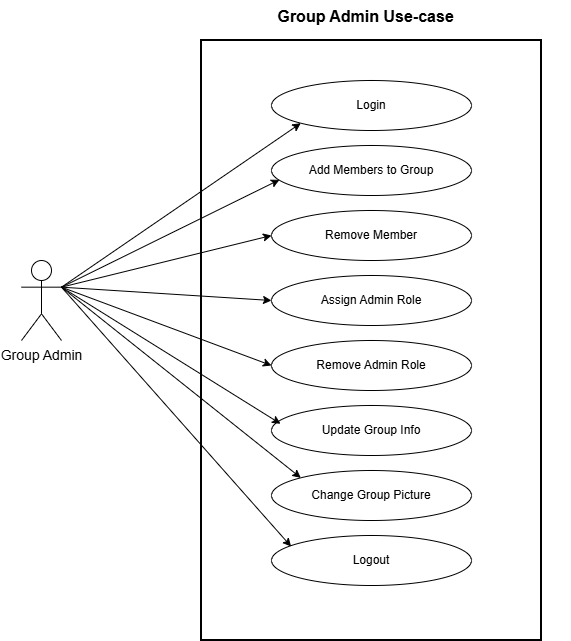

The diagram above was exported from draw.io. Its source (the exported page's mxGraphModel, read from the mxfile embedded in the PNG):
<mxGraphModel dx="1288" dy="659" grid="1" gridSize="10" guides="1" tooltips="1" connect="1" arrows="1" fold="1" page="1" pageScale="1" pageWidth="827" pageHeight="1169" math="0" shadow="0">
  <root>
    <mxCell id="0" />
    <mxCell id="1" parent="0" />
    <mxCell id="2" parent="1" style="shape=rectangle;whiteSpace=wrap;html=1;verticalAlign=top;fontStyle=1;fontSize=16;fillColor=none;strokeColor=#000000;strokeWidth=2;align=center;" value="" vertex="1">
      <mxGeometry height="600" width="340" x="280" y="60" as="geometry" />
    </mxCell>
    <mxCell id="3" parent="1" style="shape=umlActor;verticalLabelPosition=bottom;verticalAlign=top;html=1;outlineConnect=0;fontSize=14;" value="Group Admin" vertex="1">
      <mxGeometry height="80" width="40" x="100" y="280" as="geometry" />
    </mxCell>
    <mxCell id="10" parent="1" style="ellipse;whiteSpace=wrap;html=1;fontSize=12;" value="Login" vertex="1">
      <mxGeometry height="50" width="200" x="350" y="100" as="geometry" />
    </mxCell>
    <mxCell id="11" parent="1" style="ellipse;whiteSpace=wrap;html=1;fontSize=12;" value="Add Members to Group" vertex="1">
      <mxGeometry height="50" width="200" x="350" y="165" as="geometry" />
    </mxCell>
    <mxCell id="12" parent="1" style="ellipse;whiteSpace=wrap;html=1;fontSize=12;" value="Remove Member" vertex="1">
      <mxGeometry height="50" width="200" x="350" y="230" as="geometry" />
    </mxCell>
    <mxCell id="13" parent="1" style="ellipse;whiteSpace=wrap;html=1;fontSize=12;" value="Assign Admin Role" vertex="1">
      <mxGeometry height="50" width="200" x="350" y="295" as="geometry" />
    </mxCell>
    <mxCell id="14" parent="1" style="ellipse;whiteSpace=wrap;html=1;fontSize=12;" value="Remove Admin Role" vertex="1">
      <mxGeometry height="50" width="200" x="350" y="360" as="geometry" />
    </mxCell>
    <mxCell id="15" parent="1" style="ellipse;whiteSpace=wrap;html=1;fontSize=12;" value="Update Group Info" vertex="1">
      <mxGeometry height="50" width="200" x="350" y="425" as="geometry" />
    </mxCell>
    <mxCell id="16" parent="1" style="ellipse;whiteSpace=wrap;html=1;fontSize=12;" value="Change Group Picture" vertex="1">
      <mxGeometry height="50" width="200" x="350" y="490" as="geometry" />
    </mxCell>
    <mxCell id="17" parent="1" style="ellipse;whiteSpace=wrap;html=1;fontSize=12;" value="Logout" vertex="1">
      <mxGeometry height="50" width="200" x="350" y="555" as="geometry" />
    </mxCell>
    <mxCell id="a1" edge="1" parent="1" source="3" style="endArrow=classic;html=1;entryX=0;entryY=1;entryDx=0;entryDy=0;exitX=1;exitY=0.3333333333333333;exitDx=0;exitDy=0;exitPerimeter=0;" target="10">
      <mxGeometry relative="1" as="geometry" />
    </mxCell>
    <mxCell id="a2" edge="1" parent="1" source="3" style="endArrow=classic;html=1;entryX=0.04;entryY=0.685;entryDx=0;entryDy=0;entryPerimeter=0;exitX=1;exitY=0.3333333333333333;exitDx=0;exitDy=0;exitPerimeter=0;" target="11">
      <mxGeometry relative="1" as="geometry" />
    </mxCell>
    <mxCell id="a3" edge="1" parent="1" source="3" style="endArrow=classic;html=1;exitX=1;exitY=0.3333333333333333;exitDx=0;exitDy=0;exitPerimeter=0;entryX=0;entryY=0.5;entryDx=0;entryDy=0;" target="12">
      <mxGeometry relative="1" as="geometry" />
    </mxCell>
    <mxCell id="a4" edge="1" parent="1" source="3" style="endArrow=classic;html=1;entryX=0;entryY=0.5;entryDx=0;entryDy=0;exitX=1;exitY=0.3333333333333333;exitDx=0;exitDy=0;exitPerimeter=0;" target="13">
      <mxGeometry relative="1" as="geometry" />
    </mxCell>
    <mxCell id="a5" edge="1" parent="1" source="3" style="endArrow=classic;html=1;exitX=1;exitY=0.3333333333333333;exitDx=0;exitDy=0;exitPerimeter=0;entryX=0;entryY=0.5;entryDx=0;entryDy=0;" target="14">
      <mxGeometry relative="1" as="geometry" />
    </mxCell>
    <mxCell id="a6" edge="1" parent="1" source="3" style="endArrow=classic;html=1;exitX=1;exitY=0.3333333333333333;exitDx=0;exitDy=0;exitPerimeter=0;entryX=0.045;entryY=0.365;entryDx=0;entryDy=0;entryPerimeter=0;" target="15">
      <mxGeometry relative="1" as="geometry" />
    </mxCell>
    <mxCell id="a7" edge="1" parent="1" source="3" style="endArrow=classic;html=1;entryX=0;entryY=0;entryDx=0;entryDy=0;exitX=1;exitY=0.3333333333333333;exitDx=0;exitDy=0;exitPerimeter=0;" target="16">
      <mxGeometry relative="1" as="geometry" />
    </mxCell>
    <mxCell id="a8" edge="1" parent="1" source="3" style="endArrow=classic;html=1;entryX=0.098;entryY=0.22;entryDx=0;entryDy=0;entryPerimeter=0;exitX=1;exitY=0.3333333333333333;exitDx=0;exitDy=0;exitPerimeter=0;" target="17">
      <mxGeometry relative="1" as="geometry" />
    </mxCell>
    <mxCell id="CFU4WHbDF9u5oqcNaSdD-17" parent="1" style="text;whiteSpace=wrap;html=1;" value="&lt;span style=&quot;color: rgb(0, 0, 0); font-family: Helvetica; font-size: 16px; font-style: normal; font-variant-ligatures: normal; font-variant-caps: normal; font-weight: 700; letter-spacing: normal; orphans: 2; text-align: center; text-indent: 0px; text-transform: none; widows: 2; word-spacing: 0px; -webkit-text-stroke-width: 0px; white-space: normal; text-decoration-thickness: initial; text-decoration-style: initial; text-decoration-color: initial; float: none; background-color: rgb(255, 255, 255); display: inline !important;&quot;&gt;&amp;nbsp;Group Admin Use-case&lt;/span&gt;" vertex="1">
      <mxGeometry height="40" width="300" x="350" y="20" as="geometry" />
    </mxCell>
  </root>
</mxGraphModel>